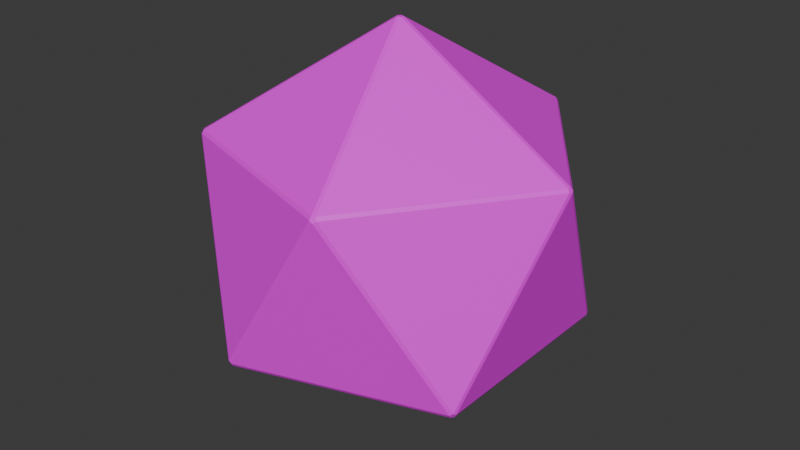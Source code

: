 # Source: dice-20.blend  (saved by Blender 5.0.119; exported with 4.5.12 LTS)
import bpy
from mathutils import Matrix  # noqa: F401  (used for matrix-valued properties, if any)

bpy.ops.wm.read_factory_settings(use_empty=True)
scene = bpy.context.scene
scene.name = 'Scene'

# ---- collections
col_collection = bpy.data.collections.new('Collection'); scene.collection.children.link(col_collection)

# ---- images (referenced by path relative to the original .blend; pixels are not part of the script)
import os
ASSET_DIR = os.environ.get("B2B_ASSET_DIR", "")  # directory of the original .blend (textures are referenced by path, not embedded)
HERE = os.path.dirname(os.path.abspath(__file__))  # packed textures are extracted next to this script under _unpacked/

def load_image(name, relpath, width, height, colorspace="sRGB"):
    """Load a texture the original file referenced (path relative to the .blend, or extracted next to this script)."""
    p = next((c for c in (os.path.join(HERE, relpath), os.path.join(ASSET_DIR, relpath)) if relpath and os.path.exists(c)), "")
    if p:
        img = bpy.data.images.load(p, check_existing=True)
        img.name = name
    else:  # same state as the original file: an image datablock whose file is absent (Cycles renders it pink)
        img = bpy.data.images.new(name, width, height)
        img.source = "FILE"
        img.filepath = "//" + (relpath or name)
    img.colorspace_settings.name = colorspace
    return img
img_diceuv = load_image('DiceUV', 'DiceUV.png', 1024, 1024, 'sRGB')

# ---- materials (node trees are filled in below, after node groups)
mat_texture = bpy.data.materials.new('Texture')

# ---- material node trees
mat_texture.use_nodes = True; mat_texture.node_tree.nodes.clear()

# ---- world
world_world = bpy.data.worlds.new('World'); scene.world = world_world
world_world.use_nodes = True; world_world.node_tree.nodes.clear()
_N = world_world.node_tree.nodes; _L = world_world.node_tree.links
n0 = _N.new('ShaderNodeOutputWorld'); n0.name = 'World Output'; n0.location = (200, 100)
n1 = _N.new('ShaderNodeBackground'); n1.name = 'Background'; n1.location = (-200, 100)
n1.inputs[0].default_value = (0.05088, 0.05088, 0.05088, 1.0)
_L.new(n1.outputs[0], n0.inputs[0])
n0.is_active_output = True
world_world.color = (0.05088, 0.05088, 0.05088)
world_world.sun_shadow_jitter_overblur = 0.0

# ---- meshes
me_icosphere = bpy.data.meshes.new('Icosphere')
me_icosphere.from_pydata([(-0.01286, -0.009342, -0.9879), (-0.01286, 0.009342, -0.9879), (0.004911, 0.01512, -0.9879), (0.01589, 0.0, -0.9879), (0.004911, -0.01512, -0.9879), (0.7157, -0.5084, -0.4533), (0.7255, -0.5084, -0.4374), (0.7206, -0.5235, -0.4276), (0.7077, -0.5329, -0.4374), (0.7047, -0.5235, -0.4533), (-0.2801, -0.832, -0.4533), (-0.2624, -0.8377, -0.4533), (-0.2593, -0.8471, -0.4374), (-0.2752, -0.8471, -0.4276), (-0.2881, -0.8377, -0.4374), (-0.8778, 0.009342, -0.4533), (-0.8778, -0.009342, -0.4533), (-0.8858, -0.01511, -0.4374), (-0.8907, 0.0, -0.4276), (-0.8858, 0.01511, -0.4374), (-0.2624, 0.8377, -0.4533), (-0.2801, 0.832, -0.4533), (-0.2881, 0.8377, -0.4374), (-0.2752, 0.8471, -0.4276), (-0.2593, 0.8471, -0.4374), (0.7255, 0.5084, -0.4374), (0.7157, 0.5084, -0.4533), (0.7047, 0.5235, -0.4533), (0.7077, 0.5329, -0.4374), (0.7206, 0.5235, -0.4276), (0.2593, -0.8471, 0.4374), (0.2752, -0.8471, 0.4276), (0.2881, -0.8377, 0.4374), (0.2801, -0.832, 0.4533), (0.2624, -0.8377, 0.4533), (-0.7255, -0.5084, 0.4374), (-0.7206, -0.5235, 0.4276), (-0.7077, -0.5329, 0.4374), (-0.7047, -0.5235, 0.4533), (-0.7157, -0.5084, 0.4533), (-0.7077, 0.5329, 0.4374), (-0.7206, 0.5235, 0.4276), (-0.7255, 0.5084, 0.4374), (-0.7157, 0.5084, 0.4533), (-0.7047, 0.5235, 0.4533), (0.2881, 0.8377, 0.4374), (0.2752, 0.8471, 0.4276), (0.2593, 0.8471, 0.4374), (0.2624, 0.8377, 0.4533), (0.2801, 0.832, 0.4533), (0.8858, -0.01511, 0.4374), (0.8907, 0.0, 0.4276), (0.8858, 0.01511, 0.4374), (0.8778, 0.009342, 0.4533), (0.8778, -0.009342, 0.4533), (-0.004911, -0.01512, 0.9879), (0.01286, -0.009342, 0.9879), (0.01286, 0.009342, 0.9879), (-0.004911, 0.01512, 0.9879), (-0.01589, 0.0, 0.9879)], [], [(0, 1, 2, 3, 4), (5, 6, 7, 8, 9), (10, 11, 12, 13, 14), (15, 16, 17, 18, 19), (20, 21, 22, 23, 24), (25, 26, 27, 28, 29), (30, 31, 32, 33, 34), (35, 36, 37, 38, 39), (40, 41, 42, 43, 44), (45, 46, 47, 48, 49), (50, 51, 52, 53, 54), (55, 56, 57, 58, 59), (10, 0, 4, 11), (3, 5, 9, 4), (8, 12, 11, 9), (25, 6, 5, 26), (2, 27, 26, 3), (15, 1, 0, 16), (14, 17, 16, 10), (20, 2, 1, 21), (19, 22, 21, 15), (24, 28, 27, 20), (50, 7, 6, 51), (29, 52, 51, 25), (30, 13, 12, 31), (7, 32, 31, 8), (35, 18, 17, 36), (13, 37, 36, 14), (40, 23, 22, 41), (18, 42, 41, 19), (45, 29, 28, 46), (23, 47, 46, 24), (54, 33, 32, 50), (34, 38, 37, 30), (39, 43, 42, 35), (44, 48, 47, 40), (49, 53, 52, 45), (55, 34, 33, 56), (53, 57, 56, 54), (59, 39, 38, 55), (58, 44, 43, 59), (57, 49, 48, 58), (0, 10, 16), (4, 9, 11), (5, 3, 26), (1, 15, 21), (2, 20, 27), (6, 25, 51), (7, 50, 32), (12, 8, 31), (13, 30, 37), (17, 14, 36), (18, 35, 42), (22, 19, 41), (23, 40, 47), (28, 24, 46), (29, 45, 52), (38, 34, 55), (33, 54, 56), (43, 39, 59), (48, 44, 58), (53, 49, 57)])
_uv = me_icosphere.uv_layers.new(name='UVMap')
_uv.uv.foreach_set('vector', [0.003458, 0.09091, 0.002594, 0.09241, 0.0003302, 0.0911, 0.0003303, 0.09072, 0.002594, 0.08941, 0.1553, 0.7265, 0.1587, 0.7251, 0.1601, 0.7274, 0.1588, 0.7303, 0.1557, 0.7303, 0.1557, 0.002995, 0.1549, 0.001498, 0.1571, 0.0001906, 0.1588, 0.0009394, 0.1588, 0.002995, 0.1553, 0.1826, 0.1557, 0.1788, 0.1588, 0.1788, 0.1601, 0.1817, 0.1587, 0.184, 0.1553, 0.3644, 0.1557, 0.3606, 0.1588, 0.3606, 0.1601, 0.3635, 0.1587, 0.3658, 0.1587, 0.5477, 0.1553, 0.5462, 0.1557, 0.5425, 0.1588, 0.5425, 0.1601, 0.5454, 0.3137, 0.8204, 0.3123, 0.8181, 0.3136, 0.8152, 0.3167, 0.8152, 0.3171, 0.8189, 0.3132, 0.0939, 0.3117, 0.09128, 0.3135, 0.09026, 0.3162, 0.09185, 0.3162, 0.0939, 0.3135, 0.2749, 0.3117, 0.2724, 0.3132, 0.2697, 0.3162, 0.2697, 0.3164, 0.2738, 0.3135, 0.4567, 0.3117, 0.4542, 0.3132, 0.4515, 0.3162, 0.4515, 0.3164, 0.4556, 0.3136, 0.6394, 0.3123, 0.6365, 0.3137, 0.6342, 0.3171, 0.6356, 0.3167, 0.6394, 0.4698, 0.7288, 0.4689, 0.7273, 0.4698, 0.7258, 0.4721, 0.7271, 0.4721, 0.7275, 0.1557, 0.002995, 0.003458, 0.09091, 0.002594, 0.08941, 0.1549, 0.001498, 0.002594, 0.8167, 0.1553, 0.7265, 0.1557, 0.7303, 0.003458, 0.8182, 0.1588, 0.7303, 0.1592, 0.9061, 0.1557, 0.9061, 0.1557, 0.7303, 0.1587, 0.5477, 0.1587, 0.7251, 0.1553, 0.7265, 0.1553, 0.5462, 0.003458, 0.4545, 0.1557, 0.5425, 0.1553, 0.5462, 0.002594, 0.456, 0.1553, 0.1826, 0.002594, 0.09241, 0.003458, 0.09091, 0.1557, 0.1788, 0.1588, 0.002995, 0.1588, 0.1788, 0.1557, 0.1788, 0.1557, 0.002995, 0.1553, 0.3644, 0.002594, 0.2742, 0.003458, 0.2727, 0.1557, 0.3606, 0.1587, 0.184, 0.1588, 0.3606, 0.1557, 0.3606, 0.1553, 0.1826, 0.1587, 0.3658, 0.1588, 0.5425, 0.1557, 0.5425, 0.1553, 0.3644, 0.3136, 0.6394, 0.1601, 0.7274, 0.1587, 0.7251, 0.3123, 0.6365, 0.1601, 0.5454, 0.3137, 0.6342, 0.3123, 0.6365, 0.1587, 0.5477, 0.3137, 0.8204, 0.1609, 0.9091, 0.1592, 0.9061, 0.3123, 0.8181, 0.1601, 0.7274, 0.3136, 0.8152, 0.3123, 0.8181, 0.1588, 0.7303, 0.3132, 0.0939, 0.1601, 0.1817, 0.1588, 0.1788, 0.3117, 0.09128, 0.1588, 0.0009394, 0.3135, 0.09026, 0.3117, 0.09128, 0.1588, 0.002995, 0.3135, 0.2749, 0.1601, 0.3635, 0.1588, 0.3606, 0.3117, 0.2724, 0.1601, 0.1817, 0.3132, 0.2697, 0.3117, 0.2724, 0.1587, 0.184, 0.3135, 0.4567, 0.1601, 0.5454, 0.1588, 0.5425, 0.3117, 0.4542, 0.1601, 0.3635, 0.3132, 0.4515, 0.3117, 0.4542, 0.1587, 0.3658, 0.3167, 0.6394, 0.3167, 0.8152, 0.3136, 0.8152, 0.3136, 0.6394, 0.3171, 0.8189, 0.3167, 0.997, 0.3132, 0.997, 0.3137, 0.8204, 0.3162, 0.0939, 0.3162, 0.2697, 0.3132, 0.2697, 0.3132, 0.0939, 0.3164, 0.2738, 0.3162, 0.4515, 0.3132, 0.4515, 0.3135, 0.2749, 0.3164, 0.4556, 0.3171, 0.6356, 0.3137, 0.6342, 0.3135, 0.4567, 0.4698, 0.7288, 0.3171, 0.8189, 0.3167, 0.8152, 0.4689, 0.7273, 0.3171, 0.6356, 0.4698, 0.7258, 0.4689, 0.7273, 0.3167, 0.6394, 0.4689, 0.1818, 0.3162, 0.0939, 0.3162, 0.09185, 0.4698, 0.1803, 0.4698, 0.1833, 0.3164, 0.2738, 0.3162, 0.2697, 0.4689, 0.1818, 0.4698, 0.3651, 0.3164, 0.4556, 0.3162, 0.4515, 0.4689, 0.3636, 0.003458, 0.09091, 0.1557, 0.002995, 0.1557, 0.1788, 0.003458, 0.8182, 0.1557, 0.7303, 0.1557, 0.9061, 0.1553, 0.7265, 0.003459, 0.6364, 0.1553, 0.5462, 0.003458, 0.2727, 0.1553, 0.1826, 0.1557, 0.3606, 0.003458, 0.4545, 0.1553, 0.3644, 0.1557, 0.5425, 0.1587, 0.7251, 0.1587, 0.5477, 0.3123, 0.6365, 0.1601, 0.7274, 0.3136, 0.6394, 0.3136, 0.8152, 0.1592, 0.9061, 0.1588, 0.7303, 0.3123, 0.8181, 0.1609, 0.9091, 0.3137, 0.8204, 0.3132, 0.997, 0.1588, 0.1788, 0.1588, 0.002995, 0.3117, 0.09128, 0.1601, 0.1817, 0.3132, 0.0939, 0.3132, 0.2697, 0.1588, 0.3606, 0.1587, 0.184, 0.3117, 0.2724, 0.1601, 0.3635, 0.3135, 0.2749, 0.3132, 0.4515, 0.1588, 0.5425, 0.1587, 0.3658, 0.3117, 0.4542, 0.1601, 0.5454, 0.3135, 0.4567, 0.3137, 0.6342, 0.3167, 0.997, 0.3171, 0.8189, 0.4689, 0.9091, 0.3167, 0.8152, 0.3167, 0.6394, 0.4689, 0.7273, 0.3162, 0.2697, 0.3162, 0.0939, 0.4689, 0.1818, 0.3162, 0.4515, 0.3164, 0.2738, 0.4689, 0.3636, 0.3171, 0.6356, 0.3164, 0.4556, 0.4689, 0.5455])
me_icosphere.materials.append(mat_texture)
me_icosphere.update()

# ---- objects
ob_d20 = bpy.data.objects.new('D20', me_icosphere)
ob_face_5 = bpy.data.objects.new('Face_5', None)
ob_face_8 = bpy.data.objects.new('Face_8', None)
ob_face_4 = bpy.data.objects.new('Face_4', None)
ob_face_11 = bpy.data.objects.new('Face_11', None)
ob_face_13 = bpy.data.objects.new('Face_13', None)
ob_face_2 = bpy.data.objects.new('Face_2', None)
ob_face_20 = bpy.data.objects.new('Face_20', None)
ob_face_14 = bpy.data.objects.new('Face_14', None)
ob_face_6 = bpy.data.objects.new('Face_6', None)
ob_face_9 = bpy.data.objects.new('Face_9', None)
ob_face_19 = bpy.data.objects.new('Face_19', None)
ob_face_1 = bpy.data.objects.new('Face_1', None)
ob_face_7 = bpy.data.objects.new('Face_7', None)
ob_face_15 = bpy.data.objects.new('Face_15', None)
ob_face_12 = bpy.data.objects.new('Face_12', None)
ob_face_10 = bpy.data.objects.new('Face_10', None)
ob_face_18 = bpy.data.objects.new('Face_18', None)
ob_face_16 = bpy.data.objects.new('Face_16', None)
ob_face_3 = bpy.data.objects.new('Face_3', None)
ob_face_17 = bpy.data.objects.new('Face_17', None)
_N = mat_texture.node_tree.nodes; _L = mat_texture.node_tree.links
n0 = _N.new('ShaderNodeBsdfPrincipled'); n0.name = 'Principled BSDF'; n0.location = (-200, 100)
n1 = _N.new('ShaderNodeOutputMaterial'); n1.name = 'Material Output'; n1.location = (200, 100)
n2 = _N.new('ShaderNodeTexImage'); n2.name = 'Image Texture'; n2.location = (-490, 80)
n2.image = img_diceuv
n3 = _N.new('ShaderNodeTexCoord'); n3.name = 'Texture Coordinate'; n3.location = (-751, 158)
n3.object = ob_d20
_L.new(n0.outputs[0], n1.inputs[0])
_L.new(n2.outputs[0], n0.inputs[0])
n1.is_active_output = True

# ---- transforms, parenting, visibility, modifiers, constraints
ob_d20.location = (0.0, 0.0, 0.0)
ob_face_5.parent = ob_d20
ob_face_5.location = (-0.1342, 0.4045, 0.6744)
ob_face_5.rotation_euler = (-0.6524, 0.001564, 0.3162)
ob_face_5.empty_display_size = 0.2054
ob_face_8.parent = ob_d20
ob_face_8.location = (-0.4312, -0.02587, 0.6706)
ob_face_8.rotation_euler = (-2.931e-08, -0.6524, 9.914e-09)
ob_face_8.empty_display_size = 0.2054
ob_face_4.parent = ob_d20
ob_face_4.location = (-0.1391, -0.4215, 0.6609)
ob_face_4.rotation_euler = (0.5845, -0.3084, 0.116)
ob_face_4.empty_display_size = 0.2054
ob_face_11.parent = ob_d20
ob_face_11.location = (0.357, -0.2462, 0.6688)
ob_face_11.rotation_euler = (0.4914, 0.448, 0.2621)
ob_face_11.empty_display_size = 0.2054
ob_face_13.parent = ob_d20
ob_face_13.location = (0.3593, 0.3207, 0.634)
ob_face_13.rotation_euler = (-0.4914, 0.448, -0.2621)
ob_face_13.empty_display_size = 0.2054
ob_face_2.parent = ob_d20
ob_face_2.location = (-0.7874, -0.01496, 0.1131)
ob_face_2.rotation_euler = (-8.783e-08, -1.382, 8.942e-08)
ob_face_2.empty_display_size = 0.2054
ob_face_20.parent = ob_d20
ob_face_20.location = (-0.6254, -0.4816, -0.1045)
ob_face_20.rotation_euler = (2.191, -1.242, -1.536)
ob_face_20.empty_display_size = 0.2054
ob_face_14.parent = ob_d20
ob_face_14.location = (-0.2354, -0.7421, 0.1596)
ob_face_14.rotation_euler = (1.305, -0.7766, -0.1254)
ob_face_14.empty_display_size = 0.2054
ob_face_6.parent = ob_d20
ob_face_6.location = (0.2638, -0.744, -0.1042)
ob_face_6.rotation_euler = (1.788, -0.5134, 0.2063)
ob_face_6.empty_display_size = 0.2054
ob_face_9.parent = ob_d20
ob_face_9.location = (0.642, -0.4424, 0.1549)
ob_face_9.rotation_euler = (1.354, 0.5134, 0.8346)
ob_face_9.empty_display_size = 0.2054
ob_face_19.parent = ob_d20
ob_face_19.location = (0.7819, 0.002894, -0.1418)
ob_face_19.rotation_euler = (2.78e-07, 1.76, 2.831e-07)
ob_face_19.empty_display_size = 0.2054
ob_face_1.parent = ob_d20
ob_face_1.location = (0.646, 0.449, 0.1174)
ob_face_1.rotation_euler = (-1.354, 0.5134, -0.8346)
ob_face_1.empty_display_size = 0.2054
ob_face_7.parent = ob_d20
ob_face_7.location = (0.2554, 0.7457, -0.1095)
ob_face_7.rotation_euler = (-1.788, -0.5134, -0.2063)
ob_face_7.empty_display_size = 0.2054
ob_face_15.parent = ob_d20
ob_face_15.location = (-0.245, 0.7466, 0.1217)
ob_face_15.rotation_euler = (-1.305, -0.7766, 0.1254)
ob_face_15.empty_display_size = 0.2054
ob_face_12.parent = ob_d20
ob_face_12.location = (-0.6268, 0.4767, -0.1138)
ob_face_12.rotation_euler = (0.951, -1.9, -1.605)
ob_face_12.empty_display_size = 0.2054
ob_face_10.parent = ob_d20
ob_face_10.location = (-0.3985, 0.2812, -0.6275)
ob_face_10.rotation_euler = (2.077e-07, -2.489, -0.6283)
ob_face_10.empty_display_size = 0.2054
ob_face_18.parent = ob_d20
ob_face_18.location = (-0.4422, -0.2748, -0.6033)
ob_face_18.rotation_euler = (-1.673e-07, -2.489, 0.6283)
ob_face_18.empty_display_size = 0.2054
ob_face_16.parent = ob_d20
ob_face_16.location = (0.1173, -0.4085, -0.6755)
ob_face_16.rotation_euler = (-4.143e-06, -2.489, 1.885)
ob_face_16.empty_display_size = 0.2054
ob_face_3.parent = ob_d20
ob_face_3.location = (0.4432, -0.04883, -0.6614)
ob_face_3.rotation_euler = (2.502, -0.1376, 1.389)
ob_face_3.empty_display_size = 0.2054
ob_face_17.parent = ob_d20
ob_face_17.location = (0.1414, 0.3929, -0.6812)
ob_face_17.rotation_euler = (4.221e-06, -2.489, -1.885)
ob_face_17.empty_display_size = 0.2054

# ---- collection membership
col_collection.objects.link(ob_d20)
col_collection.objects.link(ob_face_5)
col_collection.objects.link(ob_face_8)
col_collection.objects.link(ob_face_4)
col_collection.objects.link(ob_face_11)
col_collection.objects.link(ob_face_13)
col_collection.objects.link(ob_face_2)
col_collection.objects.link(ob_face_20)
col_collection.objects.link(ob_face_14)
col_collection.objects.link(ob_face_6)
col_collection.objects.link(ob_face_9)
col_collection.objects.link(ob_face_19)
col_collection.objects.link(ob_face_1)
col_collection.objects.link(ob_face_7)
col_collection.objects.link(ob_face_15)
col_collection.objects.link(ob_face_12)
col_collection.objects.link(ob_face_10)
col_collection.objects.link(ob_face_18)
col_collection.objects.link(ob_face_16)
col_collection.objects.link(ob_face_3)
col_collection.objects.link(ob_face_17)

# ---- scene / render settings (as saved in the file)
scene.frame_start = 1; scene.frame_end = 250; scene.frame_set(1)
scene.render.engine = 'BLENDER_EEVEE_NEXT'
scene.render.bake_bias = 0.0
scene.render.bake_samples = 0
scene.cycles.sampling_pattern = 'TABULATED_SOBOL'
scene.eevee.use_volume_custom_range = False
bpy.context.view_layer.update()

# ---- added for rendering (the .blend has no active camera and no usable light): camera, sun
cam_auto = bpy.data.cameras.new('AutoCamera')
cam_auto.lens = 50.0
cam_auto.sensor_width = 36.0
cam_auto.clip_end = 1000.0
ob_auto_camera = bpy.data.objects.new('AutoCamera', cam_auto)
scene.collection.objects.link(ob_auto_camera)
ob_auto_camera.location = (2.91802, -3.50162, 2.33442)
ob_auto_camera.rotation_euler = (1.09748, -7.21219e-08, 0.694738)
scene.camera = ob_auto_camera
light_auto_sun = bpy.data.lights.new('AutoSun', 'SUN')
light_auto_sun.energy = 3.0
light_auto_sun.angle = 0.0523599
ob_auto_sun = bpy.data.objects.new('AutoSun', light_auto_sun)
scene.collection.objects.link(ob_auto_sun)
ob_auto_sun.rotation_euler = (0.872665, 0.174533, 0.523599)
bpy.context.view_layer.update()
